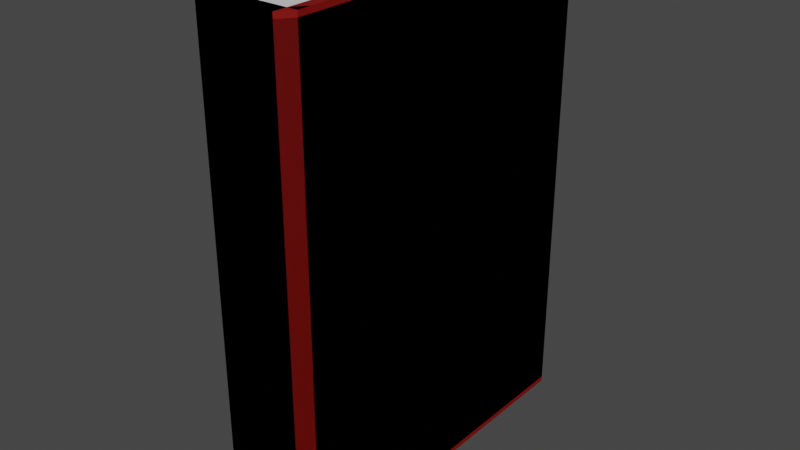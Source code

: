 # Source: red_book.blend  (saved by Blender 3.5.10; exported with 4.5.12 LTS)
import bpy
from mathutils import Matrix  # noqa: F401  (used for matrix-valued properties, if any)

bpy.ops.wm.read_factory_settings(use_empty=True)
scene = bpy.context.scene
scene.name = 'Scene'

# ---- collections
col_collection = bpy.data.collections.new('Collection'); scene.collection.children.link(col_collection)

# ---- materials (node trees are filled in below, after node groups)
mat_material_001 = bpy.data.materials.new('Material.001')
mat_material_001.use_transparent_shadow = False
mat_material_002 = bpy.data.materials.new('Material.002')
mat_material_002.use_transparent_shadow = False

# ---- material node trees
mat_material_001.use_nodes = True; mat_material_001.node_tree.nodes.clear()
_N = mat_material_001.node_tree.nodes; _L = mat_material_001.node_tree.links
n0 = _N.new('ShaderNodeBsdfPrincipled'); n0.name = 'Principled BSDF'; n0.location = (10, 300)
n0.distribution = 'GGX'
n0.subsurface_method = 'RANDOM_WALK_SKIN'
n0.inputs[0].default_value = (0.2266, 0.002022, 0.0, 1.0)
n0.inputs[3].default_value = 1.45
n0.inputs[27].default_value = (0.0, 0.0, 0.0, 1.0)
n0.inputs[28].default_value = 1.0
n1 = _N.new('ShaderNodeOutputMaterial'); n1.name = 'Material Output'; n1.location = (300, 300)
_L.new(n0.outputs[0], n1.inputs[0])
n1.is_active_output = True
mat_material_002.use_nodes = True; mat_material_002.node_tree.nodes.clear()
_N = mat_material_002.node_tree.nodes; _L = mat_material_002.node_tree.links
n0 = _N.new('ShaderNodeBsdfPrincipled'); n0.name = 'Principled BSDF'; n0.location = (10, 300)
n0.distribution = 'GGX'
n0.subsurface_method = 'RANDOM_WALK_SKIN'
n0.inputs[3].default_value = 1.45
n0.inputs[27].default_value = (0.0, 0.0, 0.0, 1.0)
n0.inputs[28].default_value = 1.0
n1 = _N.new('ShaderNodeOutputMaterial'); n1.name = 'Material Output'; n1.location = (300, 300)
_L.new(n0.outputs[0], n1.inputs[0])
n1.is_active_output = True

# ---- world
world_world = bpy.data.worlds.new('World'); scene.world = world_world
world_world.use_nodes = True; world_world.node_tree.nodes.clear()
_N = world_world.node_tree.nodes; _L = world_world.node_tree.links
n0 = _N.new('ShaderNodeOutputWorld'); n0.name = 'World Output'; n0.location = (300, 300)
n1 = _N.new('ShaderNodeBackground'); n1.name = 'Background'; n1.location = (10, 300)
n1.inputs[0].default_value = (0.05088, 0.05088, 0.05088, 1.0)
_L.new(n1.outputs[0], n0.inputs[0])
n0.is_active_output = True
world_world.color = (0.05088, 0.05088, 0.05088)
world_world.use_sun_shadow = False
world_world.sun_shadow_jitter_overblur = 0.0

# ---- meshes
me_cube_001 = bpy.data.meshes.new('Cube.001')
me_cube_001.from_pydata([(-1.0, -1.0, -1.0), (-1.0, -1.0, 1.0), (-1.0, 1.0, -1.0), (-1.0, 1.0, 1.0), (1.0, -1.0, -1.0), (1.0, -1.0, 1.0), (1.0, 1.0, -1.0), (1.0, 1.0, 1.0), (-1.0, -1.08, -1.0), (-1.0, -1.08, 1.0), (1.0, -1.08, 1.0), (1.0, -1.08, -1.0), (-1.258, 1.0, -1.0), (-1.258, -1.0, -1.0), (-1.258, -1.0, 1.0), (-1.258, 1.0, 1.0), (-1.0, -1.0, -1.0), (-1.0, -1.0, 1.0), (-1.0, -1.0, 1.0), (-1.0, -1.08, -1.0), (-1.0, -1.08, 1.0), (-1.255, -0.9193, 1.0), (-1.255, -0.9996, -1.0), (-1.255, -0.9996, 1.0), (-1.0, -1.0, 1.022), (-1.0, 1.0, 1.022), (1.0, -1.0, 1.022), (1.0, -1.08, 1.022), (-1.0, -1.08, 1.022), (-1.258, -1.0, 1.022), (-1.258, 1.0, 1.022), (-1.0, -1.0, 1.022), (-1.0, -1.08, 1.022), (-1.255, -0.9193, 1.022), (-1.255, -0.9996, 1.022), (-1.0, 1.037, 1.0), (-1.0, 1.037, -1.0), (-1.258, 1.037, 1.0), (-1.258, 1.037, -1.0), (-1.0, 1.037, 1.022), (-1.258, 1.037, 1.022), (1.0, -1.0, -1.0), (1.0, -1.0, 1.0), (1.0, 1.0, -1.0), (1.0, 1.0, 1.0), (-1.0, -1.0, -1.0), (-1.0, -1.0, 1.0), (-1.0, 1.0, -1.0), (-1.0, 1.0, 1.0), (1.0, -1.08, -1.0), (1.0, -1.08, 1.0), (-1.0, -1.08, 1.0), (-1.0, -1.08, -1.0), (1.258, 1.0, -1.0), (1.258, -1.0, -1.0), (1.258, -1.0, 1.0), (1.258, 1.0, 1.0), (1.0, -1.0, -1.0), (1.0, -1.0, 1.0), (1.0, -1.0, 1.0), (1.0, -1.08, -1.0), (1.0, -1.08, 1.0), (1.255, -0.9193, 1.0), (1.255, -0.9996, -1.0), (1.255, -0.9996, 1.0), (1.0, -1.0, 1.022), (1.0, 1.0, 1.022), (-1.0, -1.0, 1.022), (-1.0, -1.08, 1.022), (1.0, -1.08, 1.022), (1.258, -1.0, 1.022), (1.258, 1.0, 1.022), (1.0, -1.0, 1.022), (1.0, -1.08, 1.022), (1.255, -0.9193, 1.022), (1.255, -0.9996, 1.022), (1.0, 1.037, 1.0), (1.0, 1.037, -1.0), (1.258, 1.037, 1.0), (1.258, 1.037, -1.0), (1.0, 1.037, 1.022), (1.258, 1.037, 1.022), (-1.0, -1.0, 1.0), (-1.0, -1.0, -1.0), (1.0, -1.0, 1.0), (1.0, -1.0, -1.0), (-1.0, -1.08, 1.0), (-1.0, -1.08, -1.0), (1.0, -1.08, -1.0), (1.0, -1.08, 1.0), (-1.258, 1.0, 1.0), (-1.258, -1.0, 1.0), (-1.258, -1.0, -1.0), (-1.258, 1.0, -1.0), (-1.0, -1.0, 1.0), (-1.0, -1.0, -1.0), (-1.0, -1.0, -1.0), (-1.0, -1.08, 1.0), (-1.0, -1.08, -1.0), (-1.255, -0.9193, -1.0), (-1.255, -0.9996, 1.0), (-1.255, -0.9996, -1.0), (-1.0, -1.0, -1.022), (-1.0, 1.0, -1.022), (1.0, -1.0, -1.022), (1.0, -1.08, -1.022), (-1.0, -1.08, -1.022), (-1.258, -1.0, -1.022), (-1.258, 1.0, -1.022), (-1.0, -1.0, -1.022), (-1.0, -1.08, -1.022), (-1.255, -0.9193, -1.022), (-1.255, -0.9996, -1.022), (-1.0, 1.037, -1.0), (-1.0, 1.037, 1.0), (-1.258, 1.037, -1.0), (-1.258, 1.037, 1.0), (-1.0, 1.037, -1.022), (-1.258, 1.037, -1.022), (1.0, -1.0, 1.0), (1.0, -1.0, -1.0), (1.0, 1.0, 1.0), (1.0, 1.0, -1.0), (-1.0, -1.0, 1.0), (-1.0, -1.0, -1.0), (-1.0, 1.0, 1.0), (-1.0, 1.0, -1.0), (1.0, -1.08, 1.0), (1.0, -1.08, -1.0), (-1.0, -1.08, -1.0), (-1.0, -1.08, 1.0), (1.258, 1.0, 1.0), (1.258, -1.0, 1.0), (1.258, -1.0, -1.0), (1.258, 1.0, -1.0), (1.0, -1.0, 1.0), (1.0, -1.0, -1.0), (1.0, -1.0, -1.0), (1.0, -1.08, 1.0), (1.0, -1.08, -1.0), (1.255, -0.9193, -1.0), (1.255, -0.9996, 1.0), (1.255, -0.9996, -1.0), (1.0, -1.0, -1.022), (1.0, 1.0, -1.022), (-1.0, -1.0, -1.022), (-1.0, -1.08, -1.022), (1.0, -1.08, -1.022), (1.258, -1.0, -1.022), (1.258, 1.0, -1.022), (1.0, -1.0, -1.022), (1.0, -1.08, -1.022), (1.255, -0.9193, -1.022), (1.255, -0.9996, -1.022), (1.0, 1.037, -1.0), (1.0, 1.037, 1.0), (1.258, 1.037, -1.0), (1.258, 1.037, 1.0), (1.0, 1.037, -1.022), (1.258, 1.037, -1.022)], [], [(10, 5, 26, 27), (6, 7, 5, 4), (23, 21, 33, 34), (11, 10, 9, 8), (4, 5, 10, 11), (1, 0, 8, 9), (0, 4, 11, 8), (13, 14, 15, 12), (2, 0, 13, 12), (2, 12, 38, 36), (0, 1, 14, 13), (1, 0, 16, 17), (1, 9, 20, 18), (9, 8, 19, 20), (1, 9, 28, 24), (20, 19, 22, 23), (24, 25, 30, 29), (26, 24, 28, 27), (31, 32, 34, 33), (25, 3, 35, 39), (21, 18, 31, 33), (5, 1, 24, 26), (14, 1, 24, 29), (9, 10, 27, 28), (18, 20, 32, 31), (20, 23, 34, 32), (15, 14, 29, 30), (1, 3, 25, 24), (35, 36, 38, 37), (35, 37, 40, 39), (3, 2, 36, 35), (30, 25, 39, 40), (12, 15, 37, 38), (15, 30, 40, 37), (51, 68, 67, 46), (47, 45, 46, 48), (64, 75, 74, 62), (52, 49, 50, 51), (45, 52, 51, 46), (42, 50, 49, 41), (41, 49, 52, 45), (54, 53, 56, 55), (43, 53, 54, 41), (43, 77, 79, 53), (41, 54, 55, 42), (42, 58, 57, 41), (42, 59, 61, 50), (50, 61, 60, 49), (42, 65, 69, 50), (61, 64, 63, 60), (65, 70, 71, 66), (67, 68, 69, 65), (72, 74, 75, 73), (66, 80, 76, 44), (62, 74, 72, 59), (46, 67, 65, 42), (55, 70, 65, 42), (50, 69, 68, 51), (59, 72, 73, 61), (61, 73, 75, 64), (56, 71, 70, 55), (42, 65, 66, 44), (76, 78, 79, 77), (76, 80, 81, 78), (44, 76, 77, 43), (71, 81, 80, 66), (53, 79, 78, 56), (56, 78, 81, 71), (88, 105, 104, 85), (101, 112, 111, 99), (89, 86, 87, 88), (84, 89, 88, 85), (83, 87, 86, 82), (82, 86, 89, 84), (91, 90, 93, 92), (82, 91, 92, 83), (83, 95, 94, 82), (83, 96, 98, 87), (87, 98, 97, 86), (83, 102, 106, 87), (98, 101, 100, 97), (102, 107, 108, 103), (104, 105, 106, 102), (109, 111, 112, 110), (99, 111, 109, 96), (85, 104, 102, 83), (92, 107, 102, 83), (87, 106, 105, 88), (96, 109, 110, 98), (98, 110, 112, 101), (93, 108, 107, 92), (113, 115, 116, 114), (113, 117, 118, 115), (108, 118, 117, 103), (90, 116, 115, 93), (93, 115, 118, 108), (129, 124, 145, 146), (121, 122, 126, 125), (125, 126, 124, 123), (142, 140, 152, 153), (121, 125, 123, 119), (126, 122, 120, 124), (130, 129, 128, 127), (123, 124, 129, 130), (120, 119, 127, 128), (119, 123, 130, 127), (132, 133, 134, 131), (121, 119, 132, 131), (121, 131, 157, 155), (119, 120, 133, 132), (120, 119, 135, 136), (120, 128, 139, 137), (128, 127, 138, 139), (120, 128, 147, 143), (139, 138, 141, 142), (143, 144, 149, 148), (145, 143, 147, 146), (150, 151, 153, 152), (144, 122, 154, 158), (140, 137, 150, 152), (124, 120, 143, 145), (133, 120, 143, 148), (128, 129, 146, 147), (137, 139, 151, 150), (139, 142, 153, 151), (134, 133, 148, 149), (120, 122, 144, 143), (154, 155, 157, 156), (154, 156, 159, 158), (122, 121, 155, 154), (149, 144, 158, 159), (131, 134, 156, 157), (134, 149, 159, 156)])
me_cube_001.polygons.foreach_set('material_index', [0, 0, 0, 0, 0, 0, 0, 0, 0, 0, 0, 0, 0, 0, 0, 0, 0, 0, 0, 0, 0, 0, 0, 0, 0, 0, 0, 0, 0, 0, 0, 0, 0, 0, 0, 0, 0, 0, 0, 0, 0, 0, 0, 0, 0, 0, 0, 0, 0, 0, 0, 0, 0, 0, 0, 0, 0, 0, 0, 0, 0, 0, 0, 0, 0, 0, 0, 0, 0, 0, 0, 0, 0, 0, 0, 0, 0, 0, 0, 0, 0, 0, 0, 0, 0, 0, 0, 0, 0, 0, 0, 0, 0, 0, 0, 0, 0, 1, 0, 0, 1, 1, 0, 0, 0, 0, 0, 0, 0, 0, 0, 0, 0, 0, 0, 0, 0, 0, 0, 0, 0, 0, 0, 0, 0, 0, 0, 0, 0, 0, 0, 0, 0])
_uv = me_cube_001.uv_layers.new(name='UVMap')
_uv.uv.foreach_set('vector', [0.625, 0.75, 0.625, 0.75, 0.625, 0.75, 0.625, 0.75, 0.375, 0.5, 0.625, 0.5, 0.625, 0.75, 0.375, 0.75, 0.0, 0.0, 0.0, 0.0, 0.0, 0.0, 0.0, 0.0, 0.375, 0.75, 0.625, 0.75, 0.625, 1.0, 0.375, 1.0, 0.375, 0.75, 0.625, 0.75, 0.625, 0.75, 0.375, 0.75, 0.625, 0.0, 0.375, 0.0, 0.375, 0.0, 0.625, 0.0, 0.125, 0.75, 0.375, 0.75, 0.375, 0.75, 0.125, 0.75, 0.375, 0.0, 0.625, 0.0, 0.625, 0.25, 0.375, 0.25, 0.125, 0.5, 0.125, 0.75, 0.125, 0.75, 0.125, 0.5, 0.125, 0.5, 0.125, 0.5, 0.125, 0.5, 0.125, 0.5, 0.375, 0.0, 0.625, 0.0, 0.625, 0.0, 0.375, 0.0, 0.625, 0.0, 0.375, 0.0, 0.375, 0.0, 0.625, 0.0, 0.875, 0.75, 0.875, 0.75, 0.875, 0.75, 0.875, 0.75, 0.625, 1.0, 0.375, 1.0, 0.375, 1.0, 0.625, 1.0, 0.625, 0.0, 0.625, 0.0, 0.625, 0.0, 0.625, 0.0, 0.625, 1.0, 0.375, 1.0, 0.375, 1.0, 0.625, 1.0, 0.875, 0.75, 0.875, 0.5, 0.875, 0.5, 0.875, 0.75, 0.625, 0.75, 0.875, 0.75, 0.875, 0.75, 0.625, 0.75, 0.875, 0.75, 0.875, 0.75, 0.875, 0.75, 0.875, 0.75, 0.875, 0.5, 0.875, 0.5, 0.875, 0.5, 0.875, 0.5, 0.0, 0.0, 0.0, 0.0, 0.0, 0.0, 0.0, 0.0, 0.625, 0.75, 0.875, 0.75, 0.875, 0.75, 0.625, 0.75, 0.625, 0.0, 0.625, 0.0, 0.625, 0.0, 0.625, 0.0, 0.625, 1.0, 0.625, 0.75, 0.625, 0.75, 0.625, 1.0, 0.875, 0.75, 0.875, 0.75, 0.875, 0.75, 0.875, 0.75, 0.625, 1.0, 0.625, 1.0, 0.625, 1.0, 0.625, 1.0, 0.625, 0.25, 0.625, 0.0, 0.625, 0.0, 0.625, 0.25, 0.875, 0.75, 0.875, 0.5, 0.875, 0.5, 0.875, 0.75, 0.625, 0.25, 0.375, 0.25, 0.375, 0.25, 0.625, 0.25, 0.625, 0.25, 0.625, 0.25, 0.625, 0.25, 0.625, 0.25, 0.625, 0.25, 0.375, 0.25, 0.375, 0.25, 0.625, 0.25, 0.875, 0.5, 0.875, 0.5, 0.875, 0.5, 0.875, 0.5, 0.375, 0.25, 0.625, 0.25, 0.625, 0.25, 0.375, 0.25, 0.625, 0.25, 0.625, 0.25, 0.625, 0.25, 0.625, 0.25, 0.625, 0.75, 0.625, 0.75, 0.625, 0.75, 0.625, 0.75, 0.375, 0.5, 0.375, 0.75, 0.625, 0.75, 0.625, 0.5, 0.0, 0.0, 0.0, 0.0, 0.0, 0.0, 0.0, 0.0, 0.375, 0.75, 0.375, 1.0, 0.625, 1.0, 0.625, 0.75, 0.375, 0.75, 0.375, 0.75, 0.625, 0.75, 0.625, 0.75, 0.625, 0.0, 0.625, 0.0, 0.375, 0.0, 0.375, 0.0, 0.125, 0.75, 0.125, 0.75, 0.375, 0.75, 0.375, 0.75, 0.375, 0.0, 0.375, 0.25, 0.625, 0.25, 0.625, 0.0, 0.125, 0.5, 0.125, 0.5, 0.125, 0.75, 0.125, 0.75, 0.125, 0.5, 0.125, 0.5, 0.125, 0.5, 0.125, 0.5, 0.375, 0.0, 0.375, 0.0, 0.625, 0.0, 0.625, 0.0, 0.625, 0.0, 0.625, 0.0, 0.375, 0.0, 0.375, 0.0, 0.875, 0.75, 0.875, 0.75, 0.875, 0.75, 0.875, 0.75, 0.625, 1.0, 0.625, 1.0, 0.375, 1.0, 0.375, 1.0, 0.625, 0.0, 0.625, 0.0, 0.625, 0.0, 0.625, 0.0, 0.625, 1.0, 0.625, 1.0, 0.375, 1.0, 0.375, 1.0, 0.875, 0.75, 0.875, 0.75, 0.875, 0.5, 0.875, 0.5, 0.625, 0.75, 0.625, 0.75, 0.875, 0.75, 0.875, 0.75, 0.875, 0.75, 0.875, 0.75, 0.875, 0.75, 0.875, 0.75, 0.875, 0.5, 0.875, 0.5, 0.875, 0.5, 0.875, 0.5, 0.0, 0.0, 0.0, 0.0, 0.0, 0.0, 0.0, 0.0, 0.625, 0.75, 0.625, 0.75, 0.875, 0.75, 0.875, 0.75, 0.625, 0.0, 0.625, 0.0, 0.625, 0.0, 0.625, 0.0, 0.625, 1.0, 0.625, 1.0, 0.625, 0.75, 0.625, 0.75, 0.875, 0.75, 0.875, 0.75, 0.875, 0.75, 0.875, 0.75, 0.625, 1.0, 0.625, 1.0, 0.625, 1.0, 0.625, 1.0, 0.625, 0.25, 0.625, 0.25, 0.625, 0.0, 0.625, 0.0, 0.875, 0.75, 0.875, 0.75, 0.875, 0.5, 0.875, 0.5, 0.625, 0.25, 0.625, 0.25, 0.375, 0.25, 0.375, 0.25, 0.625, 0.25, 0.625, 0.25, 0.625, 0.25, 0.625, 0.25, 0.625, 0.25, 0.625, 0.25, 0.375, 0.25, 0.375, 0.25, 0.875, 0.5, 0.875, 0.5, 0.875, 0.5, 0.875, 0.5, 0.375, 0.25, 0.375, 0.25, 0.625, 0.25, 0.625, 0.25, 0.625, 0.25, 0.625, 0.25, 0.625, 0.25, 0.625, 0.25, 0.625, 0.75, 0.625, 0.75, 0.625, 0.75, 0.625, 0.75, 0.0, 0.0, 0.0, 0.0, 0.0, 0.0, 0.0, 0.0, 0.375, 0.75, 0.375, 1.0, 0.625, 1.0, 0.625, 0.75, 0.375, 0.75, 0.375, 0.75, 0.625, 0.75, 0.625, 0.75, 0.625, 0.0, 0.625, 0.0, 0.375, 0.0, 0.375, 0.0, 0.125, 0.75, 0.125, 0.75, 0.375, 0.75, 0.375, 0.75, 0.375, 0.0, 0.375, 0.25, 0.625, 0.25, 0.625, 0.0, 0.375, 0.0, 0.375, 0.0, 0.625, 0.0, 0.625, 0.0, 0.625, 0.0, 0.625, 0.0, 0.375, 0.0, 0.375, 0.0, 0.875, 0.75, 0.875, 0.75, 0.875, 0.75, 0.875, 0.75, 0.625, 1.0, 0.625, 1.0, 0.375, 1.0, 0.375, 1.0, 0.625, 0.0, 0.625, 0.0, 0.625, 0.0, 0.625, 0.0, 0.625, 1.0, 0.625, 1.0, 0.375, 1.0, 0.375, 1.0, 0.875, 0.75, 0.875, 0.75, 0.875, 0.5, 0.875, 0.5, 0.625, 0.75, 0.625, 0.75, 0.875, 0.75, 0.875, 0.75, 0.875, 0.75, 0.875, 0.75, 0.875, 0.75, 0.875, 0.75, 0.0, 0.0, 0.0, 0.0, 0.0, 0.0, 0.0, 0.0, 0.625, 0.75, 0.625, 0.75, 0.875, 0.75, 0.875, 0.75, 0.625, 0.0, 0.625, 0.0, 0.625, 0.0, 0.625, 0.0, 0.625, 1.0, 0.625, 1.0, 0.625, 0.75, 0.625, 0.75, 0.875, 0.75, 0.875, 0.75, 0.875, 0.75, 0.875, 0.75, 0.625, 1.0, 0.625, 1.0, 0.625, 1.0, 0.625, 1.0, 0.625, 0.25, 0.625, 0.25, 0.625, 0.0, 0.625, 0.0, 0.625, 0.25, 0.625, 0.25, 0.375, 0.25, 0.375, 0.25, 0.625, 0.25, 0.625, 0.25, 0.625, 0.25, 0.625, 0.25, 0.875, 0.5, 0.875, 0.5, 0.875, 0.5, 0.875, 0.5, 0.375, 0.25, 0.375, 0.25, 0.625, 0.25, 0.625, 0.25, 0.625, 0.25, 0.625, 0.25, 0.625, 0.25, 0.625, 0.25, 0.625, 0.75, 0.625, 0.75, 0.625, 0.75, 0.625, 0.75, 0.375, 0.25, 0.625, 0.25, 0.625, 0.5, 0.375, 0.5, 0.375, 0.5, 0.625, 0.5, 0.625, 0.75, 0.375, 0.75, 0.0, 0.0, 0.0, 0.0, 0.0, 0.0, 0.0, 0.0, 0.125, 0.5, 0.375, 0.5, 0.375, 0.75, 0.125, 0.75, 0.625, 0.5, 0.875, 0.5, 0.875, 0.75, 0.625, 0.75, 0.375, 0.75, 0.625, 0.75, 0.625, 1.0, 0.375, 1.0, 0.375, 0.75, 0.625, 0.75, 0.625, 0.75, 0.375, 0.75, 0.625, 0.0, 0.375, 0.0, 0.375, 0.0, 0.625, 0.0, 0.125, 0.75, 0.375, 0.75, 0.375, 0.75, 0.125, 0.75, 0.375, 0.0, 0.625, 0.0, 0.625, 0.25, 0.375, 0.25, 0.125, 0.5, 0.125, 0.75, 0.125, 0.75, 0.125, 0.5, 0.125, 0.5, 0.125, 0.5, 0.125, 0.5, 0.125, 0.5, 0.375, 0.0, 0.625, 0.0, 0.625, 0.0, 0.375, 0.0, 0.625, 0.0, 0.375, 0.0, 0.375, 0.0, 0.625, 0.0, 0.875, 0.75, 0.875, 0.75, 0.875, 0.75, 0.875, 0.75, 0.625, 1.0, 0.375, 1.0, 0.375, 1.0, 0.625, 1.0, 0.625, 0.0, 0.625, 0.0, 0.625, 0.0, 0.625, 0.0, 0.625, 1.0, 0.375, 1.0, 0.375, 1.0, 0.625, 1.0, 0.875, 0.75, 0.875, 0.5, 0.875, 0.5, 0.875, 0.75, 0.625, 0.75, 0.875, 0.75, 0.875, 0.75, 0.625, 0.75, 0.875, 0.75, 0.875, 0.75, 0.875, 0.75, 0.875, 0.75, 0.875, 0.5, 0.875, 0.5, 0.875, 0.5, 0.875, 0.5, 0.0, 0.0, 0.0, 0.0, 0.0, 0.0, 0.0, 0.0, 0.625, 0.75, 0.875, 0.75, 0.875, 0.75, 0.625, 0.75, 0.625, 0.0, 0.625, 0.0, 0.625, 0.0, 0.625, 0.0, 0.625, 1.0, 0.625, 0.75, 0.625, 0.75, 0.625, 1.0, 0.875, 0.75, 0.875, 0.75, 0.875, 0.75, 0.875, 0.75, 0.625, 1.0, 0.625, 1.0, 0.625, 1.0, 0.625, 1.0, 0.625, 0.25, 0.625, 0.0, 0.625, 0.0, 0.625, 0.25, 0.875, 0.75, 0.875, 0.5, 0.875, 0.5, 0.875, 0.75, 0.625, 0.25, 0.375, 0.25, 0.375, 0.25, 0.625, 0.25, 0.625, 0.25, 0.625, 0.25, 0.625, 0.25, 0.625, 0.25, 0.625, 0.25, 0.375, 0.25, 0.375, 0.25, 0.625, 0.25, 0.875, 0.5, 0.875, 0.5, 0.875, 0.5, 0.875, 0.5, 0.375, 0.25, 0.625, 0.25, 0.625, 0.25, 0.375, 0.25, 0.625, 0.25, 0.625, 0.25, 0.625, 0.25, 0.625, 0.25])
me_cube_001.materials.append(mat_material_001)
me_cube_001.materials.append(mat_material_002)
me_cube_001.update()

# ---- objects
ob_cube = bpy.data.objects.new('Cube', me_cube_001)

# ---- transforms, parenting, visibility, modifiers, constraints
ob_cube.location = (0.0, 0.0, 0.0)
ob_cube.scale = (0.1651, 0.7138, 1.0)

# ---- collection membership
col_collection.objects.link(ob_cube)

# ---- scene / render settings (as saved in the file)
scene.frame_start = 1; scene.frame_end = 250; scene.frame_set(1)
scene.render.engine = 'BLENDER_EEVEE_NEXT'
scene.cycles.sampling_pattern = 'TABULATED_SOBOL'
scene.view_settings.view_transform = 'Filmic'
bpy.context.view_layer.update()

# ---- added for rendering (the .blend has no active camera and no usable light): camera, sun
cam_auto = bpy.data.cameras.new('AutoCamera')
cam_auto.lens = 50.0
cam_auto.sensor_width = 36.0
cam_auto.clip_end = 1000.0
ob_auto_camera = bpy.data.objects.new('AutoCamera', cam_auto)
scene.collection.objects.link(ob_auto_camera)
ob_auto_camera.location = (2.38349, -2.87547, 1.90679)
ob_auto_camera.rotation_euler = (1.09748, -7.21219e-08, 0.694738)
scene.camera = ob_auto_camera
light_auto_sun = bpy.data.lights.new('AutoSun', 'SUN')
light_auto_sun.energy = 3.0
light_auto_sun.angle = 0.0523599
ob_auto_sun = bpy.data.objects.new('AutoSun', light_auto_sun)
scene.collection.objects.link(ob_auto_sun)
ob_auto_sun.rotation_euler = (0.872665, 0.174533, 0.523599)
bpy.context.view_layer.update()
